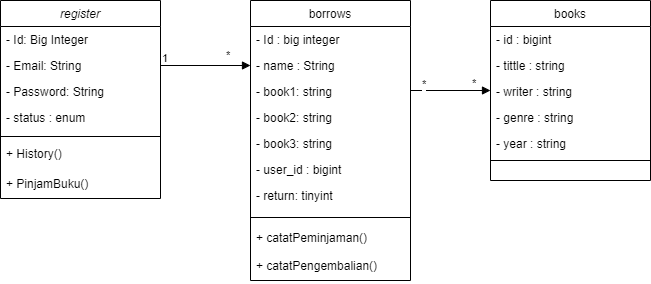

The diagram above was exported from draw.io. Its source (the exported page's mxGraphModel, read from the mxfile embedded in the PNG):
<mxGraphModel dx="738" dy="888" grid="1" gridSize="10" guides="1" tooltips="1" connect="1" arrows="1" fold="1" page="1" pageScale="1" pageWidth="827" pageHeight="1169" math="0" shadow="0">
  <root>
    <mxCell id="WIyWlLk6GJQsqaUBKTNV-0" />
    <mxCell id="WIyWlLk6GJQsqaUBKTNV-1" parent="WIyWlLk6GJQsqaUBKTNV-0" />
    <mxCell id="zkfFHV4jXpPFQw0GAbJ--0" value="register" style="swimlane;fontStyle=2;align=center;verticalAlign=top;childLayout=stackLayout;horizontal=1;startSize=26;horizontalStack=0;resizeParent=1;resizeLast=0;collapsible=1;marginBottom=0;rounded=0;shadow=0;strokeWidth=1;" parent="WIyWlLk6GJQsqaUBKTNV-1" vertex="1">
      <mxGeometry x="110" y="120" width="160" height="198" as="geometry">
        <mxRectangle x="230" y="140" width="160" height="26" as="alternateBounds" />
      </mxGeometry>
    </mxCell>
    <mxCell id="zkfFHV4jXpPFQw0GAbJ--1" value="- Id: Big Integer" style="text;align=left;verticalAlign=top;spacingLeft=4;spacingRight=4;overflow=hidden;rotatable=0;points=[[0,0.5],[1,0.5]];portConstraint=eastwest;" parent="zkfFHV4jXpPFQw0GAbJ--0" vertex="1">
      <mxGeometry y="26" width="160" height="26" as="geometry" />
    </mxCell>
    <mxCell id="zkfFHV4jXpPFQw0GAbJ--2" value="- Email: String" style="text;align=left;verticalAlign=top;spacingLeft=4;spacingRight=4;overflow=hidden;rotatable=0;points=[[0,0.5],[1,0.5]];portConstraint=eastwest;rounded=0;shadow=0;html=0;" parent="zkfFHV4jXpPFQw0GAbJ--0" vertex="1">
      <mxGeometry y="52" width="160" height="26" as="geometry" />
    </mxCell>
    <mxCell id="zkfFHV4jXpPFQw0GAbJ--3" value="- Password: String" style="text;align=left;verticalAlign=top;spacingLeft=4;spacingRight=4;overflow=hidden;rotatable=0;points=[[0,0.5],[1,0.5]];portConstraint=eastwest;rounded=0;shadow=0;html=0;" parent="zkfFHV4jXpPFQw0GAbJ--0" vertex="1">
      <mxGeometry y="78" width="160" height="26" as="geometry" />
    </mxCell>
    <mxCell id="zkfFHV4jXpPFQw0GAbJ--5" value="- status : enum" style="text;align=left;verticalAlign=top;spacingLeft=4;spacingRight=4;overflow=hidden;rotatable=0;points=[[0,0.5],[1,0.5]];portConstraint=eastwest;" parent="zkfFHV4jXpPFQw0GAbJ--0" vertex="1">
      <mxGeometry y="104" width="160" height="28" as="geometry" />
    </mxCell>
    <mxCell id="zkfFHV4jXpPFQw0GAbJ--4" value="" style="line;html=1;strokeWidth=1;align=left;verticalAlign=middle;spacingTop=-1;spacingLeft=3;spacingRight=3;rotatable=0;labelPosition=right;points=[];portConstraint=eastwest;" parent="zkfFHV4jXpPFQw0GAbJ--0" vertex="1">
      <mxGeometry y="132" width="160" height="8" as="geometry" />
    </mxCell>
    <mxCell id="QZ9ERm27dtz26_JwTpqE-0" value="+ History()" style="text;align=left;verticalAlign=top;spacingLeft=4;spacingRight=4;overflow=hidden;rotatable=0;points=[[0,0.5],[1,0.5]];portConstraint=eastwest;" vertex="1" parent="zkfFHV4jXpPFQw0GAbJ--0">
      <mxGeometry y="140" width="160" height="30" as="geometry" />
    </mxCell>
    <mxCell id="QZ9ERm27dtz26_JwTpqE-4" value="+ PinjamBuku()" style="text;align=left;verticalAlign=top;spacingLeft=4;spacingRight=4;overflow=hidden;rotatable=0;points=[[0,0.5],[1,0.5]];portConstraint=eastwest;" vertex="1" parent="zkfFHV4jXpPFQw0GAbJ--0">
      <mxGeometry y="170" width="160" height="28" as="geometry" />
    </mxCell>
    <mxCell id="zkfFHV4jXpPFQw0GAbJ--6" value="books" style="swimlane;fontStyle=0;align=center;verticalAlign=top;childLayout=stackLayout;horizontal=1;startSize=26;horizontalStack=0;resizeParent=1;resizeLast=0;collapsible=1;marginBottom=0;rounded=0;shadow=0;strokeWidth=1;" parent="WIyWlLk6GJQsqaUBKTNV-1" vertex="1">
      <mxGeometry x="600" y="120" width="160" height="180" as="geometry">
        <mxRectangle x="130" y="380" width="160" height="26" as="alternateBounds" />
      </mxGeometry>
    </mxCell>
    <mxCell id="zkfFHV4jXpPFQw0GAbJ--7" value="- id : bigint" style="text;align=left;verticalAlign=top;spacingLeft=4;spacingRight=4;overflow=hidden;rotatable=0;points=[[0,0.5],[1,0.5]];portConstraint=eastwest;" parent="zkfFHV4jXpPFQw0GAbJ--6" vertex="1">
      <mxGeometry y="26" width="160" height="26" as="geometry" />
    </mxCell>
    <mxCell id="zkfFHV4jXpPFQw0GAbJ--8" value="- tittle : string" style="text;align=left;verticalAlign=top;spacingLeft=4;spacingRight=4;overflow=hidden;rotatable=0;points=[[0,0.5],[1,0.5]];portConstraint=eastwest;rounded=0;shadow=0;html=0;" parent="zkfFHV4jXpPFQw0GAbJ--6" vertex="1">
      <mxGeometry y="52" width="160" height="26" as="geometry" />
    </mxCell>
    <mxCell id="zkfFHV4jXpPFQw0GAbJ--10" value="- writer : string" style="text;align=left;verticalAlign=top;spacingLeft=4;spacingRight=4;overflow=hidden;rotatable=0;points=[[0,0.5],[1,0.5]];portConstraint=eastwest;fontStyle=0" parent="zkfFHV4jXpPFQw0GAbJ--6" vertex="1">
      <mxGeometry y="78" width="160" height="26" as="geometry" />
    </mxCell>
    <mxCell id="zkfFHV4jXpPFQw0GAbJ--11" value="- genre : string" style="text;align=left;verticalAlign=top;spacingLeft=4;spacingRight=4;overflow=hidden;rotatable=0;points=[[0,0.5],[1,0.5]];portConstraint=eastwest;" parent="zkfFHV4jXpPFQw0GAbJ--6" vertex="1">
      <mxGeometry y="104" width="160" height="26" as="geometry" />
    </mxCell>
    <mxCell id="QZ9ERm27dtz26_JwTpqE-3" value="- year : string" style="text;align=left;verticalAlign=top;spacingLeft=4;spacingRight=4;overflow=hidden;rotatable=0;points=[[0,0.5],[1,0.5]];portConstraint=eastwest;" vertex="1" parent="zkfFHV4jXpPFQw0GAbJ--6">
      <mxGeometry y="130" width="160" height="26" as="geometry" />
    </mxCell>
    <mxCell id="zkfFHV4jXpPFQw0GAbJ--9" value="" style="line;html=1;strokeWidth=1;align=left;verticalAlign=middle;spacingTop=-1;spacingLeft=3;spacingRight=3;rotatable=0;labelPosition=right;points=[];portConstraint=eastwest;" parent="zkfFHV4jXpPFQw0GAbJ--6" vertex="1">
      <mxGeometry y="156" width="160" height="8" as="geometry" />
    </mxCell>
    <mxCell id="zkfFHV4jXpPFQw0GAbJ--17" value="borrows" style="swimlane;fontStyle=0;align=center;verticalAlign=top;childLayout=stackLayout;horizontal=1;startSize=26;horizontalStack=0;resizeParent=1;resizeLast=0;collapsible=1;marginBottom=0;rounded=0;shadow=0;strokeWidth=1;" parent="WIyWlLk6GJQsqaUBKTNV-1" vertex="1">
      <mxGeometry x="360" y="120" width="160" height="280" as="geometry">
        <mxRectangle x="550" y="140" width="160" height="26" as="alternateBounds" />
      </mxGeometry>
    </mxCell>
    <mxCell id="zkfFHV4jXpPFQw0GAbJ--18" value="- Id : big integer" style="text;align=left;verticalAlign=top;spacingLeft=4;spacingRight=4;overflow=hidden;rotatable=0;points=[[0,0.5],[1,0.5]];portConstraint=eastwest;" parent="zkfFHV4jXpPFQw0GAbJ--17" vertex="1">
      <mxGeometry y="26" width="160" height="26" as="geometry" />
    </mxCell>
    <mxCell id="zkfFHV4jXpPFQw0GAbJ--19" value="- name : String" style="text;align=left;verticalAlign=top;spacingLeft=4;spacingRight=4;overflow=hidden;rotatable=0;points=[[0,0.5],[1,0.5]];portConstraint=eastwest;rounded=0;shadow=0;html=0;" parent="zkfFHV4jXpPFQw0GAbJ--17" vertex="1">
      <mxGeometry y="52" width="160" height="26" as="geometry" />
    </mxCell>
    <mxCell id="zkfFHV4jXpPFQw0GAbJ--20" value="- book1: string" style="text;align=left;verticalAlign=top;spacingLeft=4;spacingRight=4;overflow=hidden;rotatable=0;points=[[0,0.5],[1,0.5]];portConstraint=eastwest;rounded=0;shadow=0;html=0;" parent="zkfFHV4jXpPFQw0GAbJ--17" vertex="1">
      <mxGeometry y="78" width="160" height="26" as="geometry" />
    </mxCell>
    <mxCell id="zkfFHV4jXpPFQw0GAbJ--21" value="- book2: string" style="text;align=left;verticalAlign=top;spacingLeft=4;spacingRight=4;overflow=hidden;rotatable=0;points=[[0,0.5],[1,0.5]];portConstraint=eastwest;rounded=0;shadow=0;html=0;" parent="zkfFHV4jXpPFQw0GAbJ--17" vertex="1">
      <mxGeometry y="104" width="160" height="26" as="geometry" />
    </mxCell>
    <mxCell id="zkfFHV4jXpPFQw0GAbJ--22" value="- book3: string" style="text;align=left;verticalAlign=top;spacingLeft=4;spacingRight=4;overflow=hidden;rotatable=0;points=[[0,0.5],[1,0.5]];portConstraint=eastwest;rounded=0;shadow=0;html=0;" parent="zkfFHV4jXpPFQw0GAbJ--17" vertex="1">
      <mxGeometry y="130" width="160" height="26" as="geometry" />
    </mxCell>
    <mxCell id="zkfFHV4jXpPFQw0GAbJ--24" value="- user_id : bigint" style="text;align=left;verticalAlign=top;spacingLeft=4;spacingRight=4;overflow=hidden;rotatable=0;points=[[0,0.5],[1,0.5]];portConstraint=eastwest;" parent="zkfFHV4jXpPFQw0GAbJ--17" vertex="1">
      <mxGeometry y="156" width="160" height="26" as="geometry" />
    </mxCell>
    <mxCell id="zkfFHV4jXpPFQw0GAbJ--25" value="- return: tinyint" style="text;align=left;verticalAlign=top;spacingLeft=4;spacingRight=4;overflow=hidden;rotatable=0;points=[[0,0.5],[1,0.5]];portConstraint=eastwest;" parent="zkfFHV4jXpPFQw0GAbJ--17" vertex="1">
      <mxGeometry y="182" width="160" height="28" as="geometry" />
    </mxCell>
    <mxCell id="zkfFHV4jXpPFQw0GAbJ--23" value="" style="line;html=1;strokeWidth=1;align=left;verticalAlign=middle;spacingTop=-1;spacingLeft=3;spacingRight=3;rotatable=0;labelPosition=right;points=[];portConstraint=eastwest;" parent="zkfFHV4jXpPFQw0GAbJ--17" vertex="1">
      <mxGeometry y="210" width="160" height="14" as="geometry" />
    </mxCell>
    <mxCell id="QZ9ERm27dtz26_JwTpqE-1" value="+ catatPeminjaman()" style="text;align=left;verticalAlign=top;spacingLeft=4;spacingRight=4;overflow=hidden;rotatable=0;points=[[0,0.5],[1,0.5]];portConstraint=eastwest;" vertex="1" parent="zkfFHV4jXpPFQw0GAbJ--17">
      <mxGeometry y="224" width="160" height="28" as="geometry" />
    </mxCell>
    <mxCell id="QZ9ERm27dtz26_JwTpqE-2" value="+ catatPengembalian()" style="text;align=left;verticalAlign=top;spacingLeft=4;spacingRight=4;overflow=hidden;rotatable=0;points=[[0,0.5],[1,0.5]];portConstraint=eastwest;" vertex="1" parent="zkfFHV4jXpPFQw0GAbJ--17">
      <mxGeometry y="252" width="160" height="28" as="geometry" />
    </mxCell>
    <mxCell id="QZ9ERm27dtz26_JwTpqE-6" value="" style="endArrow=block;endFill=1;html=1;edgeStyle=orthogonalEdgeStyle;align=left;verticalAlign=top;rounded=0;" edge="1" parent="WIyWlLk6GJQsqaUBKTNV-1">
      <mxGeometry x="-1" relative="1" as="geometry">
        <mxPoint x="520" y="210" as="sourcePoint" />
        <mxPoint x="600" y="210" as="targetPoint" />
        <mxPoint as="offset" />
      </mxGeometry>
    </mxCell>
    <mxCell id="QZ9ERm27dtz26_JwTpqE-7" value="*" style="edgeLabel;resizable=0;html=1;align=left;verticalAlign=bottom;" connectable="0" vertex="1" parent="QZ9ERm27dtz26_JwTpqE-6">
      <mxGeometry x="-1" relative="1" as="geometry">
        <mxPoint x="10" y="1" as="offset" />
      </mxGeometry>
    </mxCell>
    <mxCell id="QZ9ERm27dtz26_JwTpqE-8" value="" style="endArrow=block;endFill=1;html=1;edgeStyle=orthogonalEdgeStyle;align=left;verticalAlign=top;rounded=0;entryX=0;entryY=0.5;entryDx=0;entryDy=0;" edge="1" parent="WIyWlLk6GJQsqaUBKTNV-1" source="zkfFHV4jXpPFQw0GAbJ--2" target="zkfFHV4jXpPFQw0GAbJ--19">
      <mxGeometry x="0.5556" y="25" relative="1" as="geometry">
        <mxPoint x="260" y="200" as="sourcePoint" />
        <mxPoint x="420" y="200" as="targetPoint" />
        <mxPoint as="offset" />
      </mxGeometry>
    </mxCell>
    <mxCell id="QZ9ERm27dtz26_JwTpqE-9" value="1" style="edgeLabel;resizable=0;html=1;align=left;verticalAlign=bottom;" connectable="0" vertex="1" parent="QZ9ERm27dtz26_JwTpqE-8">
      <mxGeometry x="-1" relative="1" as="geometry" />
    </mxCell>
    <mxCell id="QZ9ERm27dtz26_JwTpqE-10" value="*" style="edgeLabel;resizable=0;html=1;align=left;verticalAlign=bottom;" connectable="0" vertex="1" parent="WIyWlLk6GJQsqaUBKTNV-1">
      <mxGeometry x="580" y="210" as="geometry" />
    </mxCell>
    <mxCell id="QZ9ERm27dtz26_JwTpqE-11" value="*" style="edgeLabel;resizable=0;html=1;align=left;verticalAlign=bottom;" connectable="0" vertex="1" parent="WIyWlLk6GJQsqaUBKTNV-1">
      <mxGeometry x="540" y="221" as="geometry">
        <mxPoint x="-206" y="-39" as="offset" />
      </mxGeometry>
    </mxCell>
  </root>
</mxGraphModel>